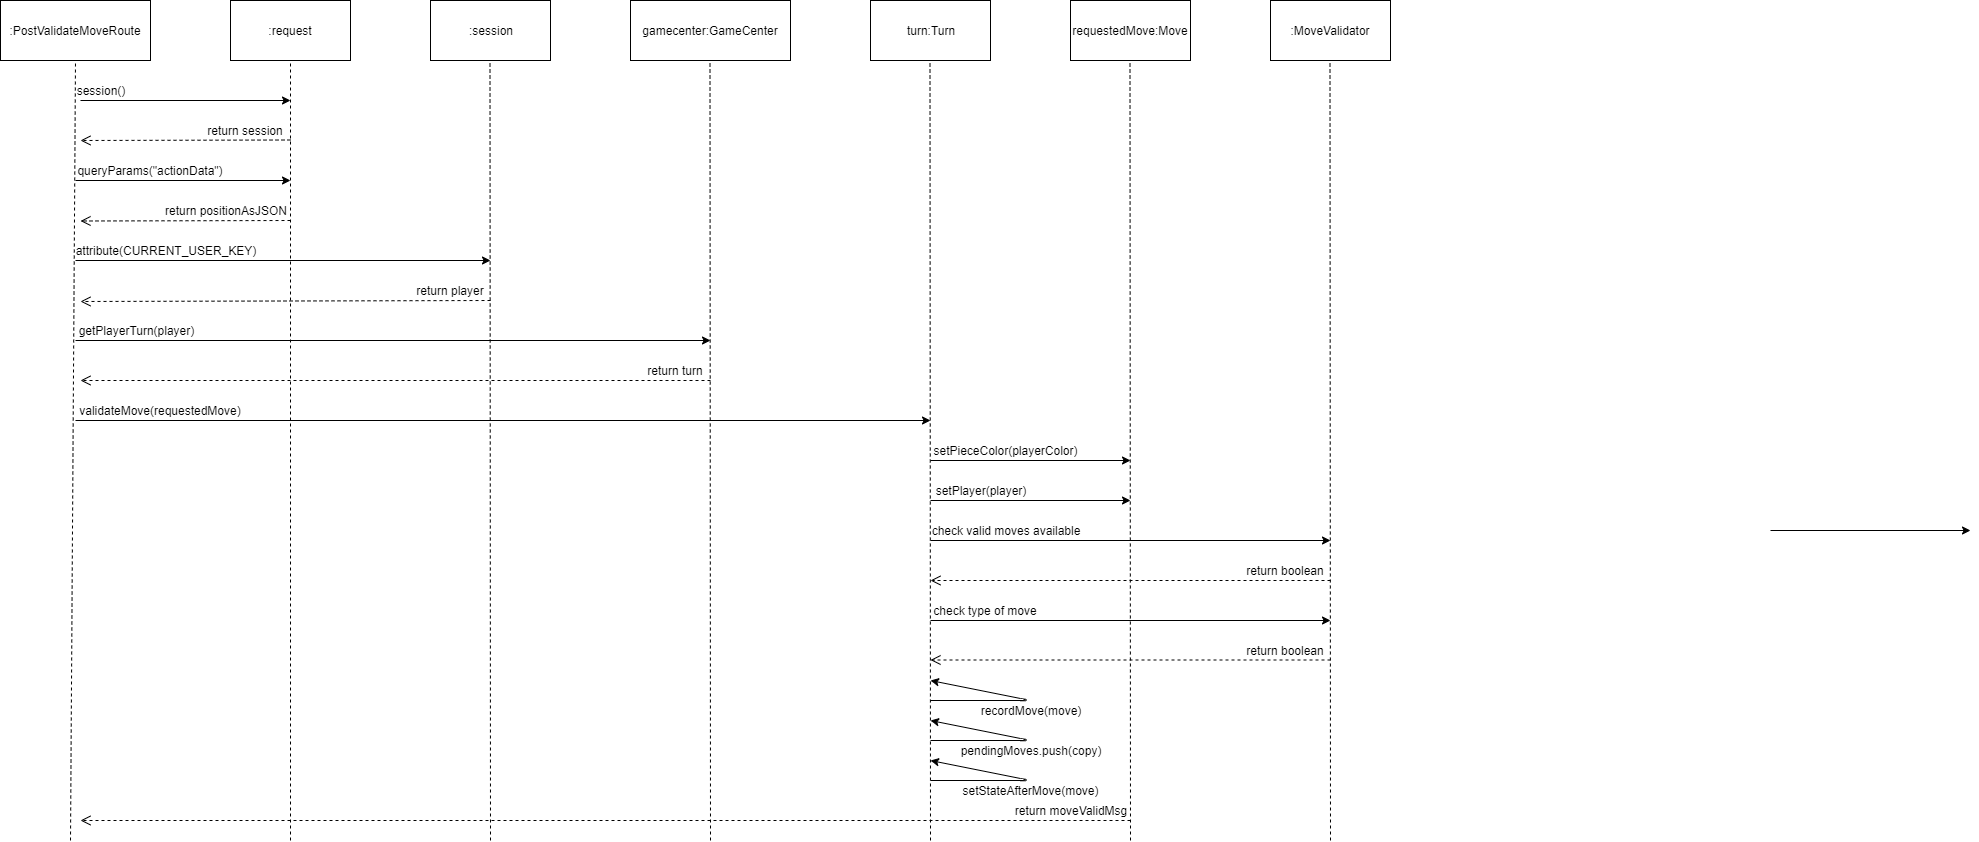

The diagram above was exported from draw.io. Its source (the exported page's mxGraphModel, read from the mxfile embedded in the PNG):
<mxGraphModel dx="1422" dy="783" grid="1" gridSize="10" guides="1" tooltips="1" connect="1" arrows="1" fold="1" page="1" pageScale="1" pageWidth="1920" pageHeight="1200" math="0" shadow="0">
  <root>
    <mxCell id="0" />
    <mxCell id="1" parent="0" />
    <mxCell id="SIRCnBu9fXImVcUGTqpt-1" value=":PostValidateMoveRoute" style="rounded=0;whiteSpace=wrap;html=1;" vertex="1" parent="1">
      <mxGeometry x="20" y="20" width="150" height="60" as="geometry" />
    </mxCell>
    <mxCell id="SIRCnBu9fXImVcUGTqpt-2" value="" style="endArrow=none;dashed=1;html=1;entryX=0.5;entryY=1;entryDx=0;entryDy=0;" edge="1" parent="1" target="SIRCnBu9fXImVcUGTqpt-1">
      <mxGeometry width="50" height="50" relative="1" as="geometry">
        <mxPoint x="90" y="860" as="sourcePoint" />
        <mxPoint x="70" y="100" as="targetPoint" />
      </mxGeometry>
    </mxCell>
    <mxCell id="SIRCnBu9fXImVcUGTqpt-3" value=":request" style="rounded=0;whiteSpace=wrap;html=1;" vertex="1" parent="1">
      <mxGeometry x="250" y="20" width="120" height="60" as="geometry" />
    </mxCell>
    <mxCell id="SIRCnBu9fXImVcUGTqpt-4" value="" style="endArrow=none;dashed=1;html=1;entryX=0.5;entryY=1;entryDx=0;entryDy=0;" edge="1" parent="1" target="SIRCnBu9fXImVcUGTqpt-3">
      <mxGeometry width="50" height="50" relative="1" as="geometry">
        <mxPoint x="310" y="860" as="sourcePoint" />
        <mxPoint x="312.5" y="90" as="targetPoint" />
      </mxGeometry>
    </mxCell>
    <mxCell id="SIRCnBu9fXImVcUGTqpt-5" value="" style="endArrow=classic;html=1;" edge="1" parent="1">
      <mxGeometry width="50" height="50" relative="1" as="geometry">
        <mxPoint x="100" y="120" as="sourcePoint" />
        <mxPoint x="310" y="120" as="targetPoint" />
        <Array as="points" />
      </mxGeometry>
    </mxCell>
    <mxCell id="SIRCnBu9fXImVcUGTqpt-6" value="session()" style="text;html=1;strokeColor=none;fillColor=none;align=center;verticalAlign=middle;whiteSpace=wrap;rounded=0;" vertex="1" parent="1">
      <mxGeometry x="100" y="100" width="40" height="20" as="geometry" />
    </mxCell>
    <mxCell id="SIRCnBu9fXImVcUGTqpt-7" value="return session" style="text;html=1;strokeColor=none;fillColor=none;align=center;verticalAlign=middle;whiteSpace=wrap;rounded=0;" vertex="1" parent="1">
      <mxGeometry x="220" y="140" width="90" height="20" as="geometry" />
    </mxCell>
    <mxCell id="SIRCnBu9fXImVcUGTqpt-8" value="" style="html=1;verticalAlign=bottom;endArrow=open;dashed=1;endSize=8;" edge="1" parent="1">
      <mxGeometry relative="1" as="geometry">
        <mxPoint x="310" y="159.5" as="sourcePoint" />
        <mxPoint x="100" y="160" as="targetPoint" />
      </mxGeometry>
    </mxCell>
    <mxCell id="SIRCnBu9fXImVcUGTqpt-9" value=":session" style="rounded=0;whiteSpace=wrap;html=1;" vertex="1" parent="1">
      <mxGeometry x="450" y="20" width="120" height="60" as="geometry" />
    </mxCell>
    <mxCell id="SIRCnBu9fXImVcUGTqpt-10" value="" style="endArrow=none;dashed=1;html=1;entryX=0.5;entryY=1;entryDx=0;entryDy=0;" edge="1" parent="1">
      <mxGeometry width="50" height="50" relative="1" as="geometry">
        <mxPoint x="510" y="860" as="sourcePoint" />
        <mxPoint x="509.5" y="80" as="targetPoint" />
      </mxGeometry>
    </mxCell>
    <mxCell id="SIRCnBu9fXImVcUGTqpt-12" value="" style="endArrow=classic;html=1;" edge="1" parent="1">
      <mxGeometry width="50" height="50" relative="1" as="geometry">
        <mxPoint x="95" y="200" as="sourcePoint" />
        <mxPoint x="310" y="200" as="targetPoint" />
        <Array as="points" />
      </mxGeometry>
    </mxCell>
    <mxCell id="SIRCnBu9fXImVcUGTqpt-13" value="queryParams(&quot;actionData&quot;)" style="text;html=1;strokeColor=none;fillColor=none;align=center;verticalAlign=middle;whiteSpace=wrap;rounded=0;" vertex="1" parent="1">
      <mxGeometry x="150" y="180" width="40" height="20" as="geometry" />
    </mxCell>
    <mxCell id="SIRCnBu9fXImVcUGTqpt-17" value="" style="html=1;verticalAlign=bottom;endArrow=open;dashed=1;endSize=8;" edge="1" parent="1">
      <mxGeometry relative="1" as="geometry">
        <mxPoint x="310" y="240" as="sourcePoint" />
        <mxPoint x="100" y="240.5" as="targetPoint" />
      </mxGeometry>
    </mxCell>
    <mxCell id="SIRCnBu9fXImVcUGTqpt-18" value="return positionAsJSON" style="text;html=1;strokeColor=none;fillColor=none;align=center;verticalAlign=middle;whiteSpace=wrap;rounded=0;" vertex="1" parent="1">
      <mxGeometry x="180" y="220" width="130" height="20" as="geometry" />
    </mxCell>
    <mxCell id="SIRCnBu9fXImVcUGTqpt-19" value="" style="endArrow=classic;html=1;" edge="1" parent="1">
      <mxGeometry width="50" height="50" relative="1" as="geometry">
        <mxPoint x="95" y="280" as="sourcePoint" />
        <mxPoint x="510" y="280" as="targetPoint" />
        <Array as="points" />
      </mxGeometry>
    </mxCell>
    <mxCell id="SIRCnBu9fXImVcUGTqpt-20" value="attribute(CURRENT_USER_KEY)" style="text;html=1;strokeColor=none;fillColor=none;align=center;verticalAlign=middle;whiteSpace=wrap;rounded=0;" vertex="1" parent="1">
      <mxGeometry x="110" y="260" width="150" height="20" as="geometry" />
    </mxCell>
    <mxCell id="SIRCnBu9fXImVcUGTqpt-21" value="" style="html=1;verticalAlign=bottom;endArrow=open;dashed=1;endSize=8;" edge="1" parent="1">
      <mxGeometry relative="1" as="geometry">
        <mxPoint x="510" y="320" as="sourcePoint" />
        <mxPoint x="100" y="321" as="targetPoint" />
      </mxGeometry>
    </mxCell>
    <mxCell id="SIRCnBu9fXImVcUGTqpt-22" value="return player" style="text;html=1;strokeColor=none;fillColor=none;align=center;verticalAlign=middle;whiteSpace=wrap;rounded=0;" vertex="1" parent="1">
      <mxGeometry x="420" y="300" width="100" height="20" as="geometry" />
    </mxCell>
    <mxCell id="SIRCnBu9fXImVcUGTqpt-23" value="gamecenter:GameCenter" style="rounded=0;whiteSpace=wrap;html=1;" vertex="1" parent="1">
      <mxGeometry x="650" y="20" width="160" height="60" as="geometry" />
    </mxCell>
    <mxCell id="SIRCnBu9fXImVcUGTqpt-24" value="" style="endArrow=none;dashed=1;html=1;entryX=0.5;entryY=1;entryDx=0;entryDy=0;" edge="1" parent="1">
      <mxGeometry width="50" height="50" relative="1" as="geometry">
        <mxPoint x="730" y="860" as="sourcePoint" />
        <mxPoint x="729.5" y="80" as="targetPoint" />
      </mxGeometry>
    </mxCell>
    <mxCell id="SIRCnBu9fXImVcUGTqpt-25" value="" style="endArrow=classic;html=1;" edge="1" parent="1">
      <mxGeometry width="50" height="50" relative="1" as="geometry">
        <mxPoint x="95" y="360" as="sourcePoint" />
        <mxPoint x="730" y="360" as="targetPoint" />
        <Array as="points" />
      </mxGeometry>
    </mxCell>
    <mxCell id="SIRCnBu9fXImVcUGTqpt-26" value="getPlayerTurn(player)" style="text;html=1;strokeColor=none;fillColor=none;align=center;verticalAlign=middle;whiteSpace=wrap;rounded=0;" vertex="1" parent="1">
      <mxGeometry x="100" y="340" width="110" height="20" as="geometry" />
    </mxCell>
    <mxCell id="SIRCnBu9fXImVcUGTqpt-27" value="" style="html=1;verticalAlign=bottom;endArrow=open;dashed=1;endSize=8;" edge="1" parent="1">
      <mxGeometry relative="1" as="geometry">
        <mxPoint x="730" y="400" as="sourcePoint" />
        <mxPoint x="100" y="400" as="targetPoint" />
      </mxGeometry>
    </mxCell>
    <mxCell id="SIRCnBu9fXImVcUGTqpt-28" value="return turn" style="text;html=1;strokeColor=none;fillColor=none;align=center;verticalAlign=middle;whiteSpace=wrap;rounded=0;" vertex="1" parent="1">
      <mxGeometry x="660" y="380" width="70" height="20" as="geometry" />
    </mxCell>
    <mxCell id="SIRCnBu9fXImVcUGTqpt-29" value="turn:Turn" style="rounded=0;whiteSpace=wrap;html=1;" vertex="1" parent="1">
      <mxGeometry x="890" y="20" width="120" height="60" as="geometry" />
    </mxCell>
    <mxCell id="SIRCnBu9fXImVcUGTqpt-30" value="" style="endArrow=none;dashed=1;html=1;entryX=0.5;entryY=1;entryDx=0;entryDy=0;" edge="1" parent="1">
      <mxGeometry width="50" height="50" relative="1" as="geometry">
        <mxPoint x="950" y="860" as="sourcePoint" />
        <mxPoint x="949.5" y="80" as="targetPoint" />
      </mxGeometry>
    </mxCell>
    <mxCell id="SIRCnBu9fXImVcUGTqpt-31" value="" style="endArrow=classic;html=1;" edge="1" parent="1">
      <mxGeometry width="50" height="50" relative="1" as="geometry">
        <mxPoint x="95" y="440" as="sourcePoint" />
        <mxPoint x="950" y="440" as="targetPoint" />
        <Array as="points" />
      </mxGeometry>
    </mxCell>
    <mxCell id="SIRCnBu9fXImVcUGTqpt-32" value="validateMove(requestedMove)" style="text;html=1;strokeColor=none;fillColor=none;align=center;verticalAlign=middle;whiteSpace=wrap;rounded=0;" vertex="1" parent="1">
      <mxGeometry x="130" y="420" width="100" height="20" as="geometry" />
    </mxCell>
    <mxCell id="SIRCnBu9fXImVcUGTqpt-33" value="requestedMove:Move" style="rounded=0;whiteSpace=wrap;html=1;" vertex="1" parent="1">
      <mxGeometry x="1090" y="20" width="120" height="60" as="geometry" />
    </mxCell>
    <mxCell id="SIRCnBu9fXImVcUGTqpt-35" value="" style="endArrow=none;dashed=1;html=1;entryX=0.5;entryY=1;entryDx=0;entryDy=0;" edge="1" parent="1">
      <mxGeometry width="50" height="50" relative="1" as="geometry">
        <mxPoint x="1150" y="860" as="sourcePoint" />
        <mxPoint x="1149.5" y="80" as="targetPoint" />
      </mxGeometry>
    </mxCell>
    <mxCell id="SIRCnBu9fXImVcUGTqpt-36" value="" style="endArrow=classic;html=1;" edge="1" parent="1">
      <mxGeometry width="50" height="50" relative="1" as="geometry">
        <mxPoint x="1790" y="550" as="sourcePoint" />
        <mxPoint x="1990" y="550" as="targetPoint" />
        <Array as="points" />
      </mxGeometry>
    </mxCell>
    <mxCell id="SIRCnBu9fXImVcUGTqpt-37" value="setPieceColor(playerColor)" style="text;html=1;strokeColor=none;fillColor=none;align=center;verticalAlign=middle;whiteSpace=wrap;rounded=0;" vertex="1" parent="1">
      <mxGeometry x="970" y="460" width="110" height="20" as="geometry" />
    </mxCell>
    <mxCell id="SIRCnBu9fXImVcUGTqpt-39" value="" style="endArrow=classic;html=1;" edge="1" parent="1">
      <mxGeometry width="50" height="50" relative="1" as="geometry">
        <mxPoint x="950" y="480" as="sourcePoint" />
        <mxPoint x="1150" y="480" as="targetPoint" />
        <Array as="points" />
      </mxGeometry>
    </mxCell>
    <mxCell id="SIRCnBu9fXImVcUGTqpt-40" value="" style="endArrow=classic;html=1;" edge="1" parent="1">
      <mxGeometry width="50" height="50" relative="1" as="geometry">
        <mxPoint x="950" y="520" as="sourcePoint" />
        <mxPoint x="1150" y="520" as="targetPoint" />
        <Array as="points" />
      </mxGeometry>
    </mxCell>
    <mxCell id="SIRCnBu9fXImVcUGTqpt-41" value="setPlayer(player)" style="text;html=1;strokeColor=none;fillColor=none;align=center;verticalAlign=middle;whiteSpace=wrap;rounded=0;" vertex="1" parent="1">
      <mxGeometry x="950" y="500" width="100" height="20" as="geometry" />
    </mxCell>
    <mxCell id="SIRCnBu9fXImVcUGTqpt-42" value=":MoveValidator" style="rounded=0;whiteSpace=wrap;html=1;" vertex="1" parent="1">
      <mxGeometry x="1290" y="20" width="120" height="60" as="geometry" />
    </mxCell>
    <mxCell id="SIRCnBu9fXImVcUGTqpt-43" value="" style="endArrow=none;dashed=1;html=1;entryX=0.5;entryY=1;entryDx=0;entryDy=0;" edge="1" parent="1">
      <mxGeometry width="50" height="50" relative="1" as="geometry">
        <mxPoint x="1350" y="860" as="sourcePoint" />
        <mxPoint x="1349.5" y="80" as="targetPoint" />
      </mxGeometry>
    </mxCell>
    <mxCell id="SIRCnBu9fXImVcUGTqpt-46" value="" style="endArrow=classic;html=1;" edge="1" parent="1">
      <mxGeometry width="50" height="50" relative="1" as="geometry">
        <mxPoint x="950" y="560" as="sourcePoint" />
        <mxPoint x="1350" y="560" as="targetPoint" />
        <Array as="points" />
      </mxGeometry>
    </mxCell>
    <mxCell id="SIRCnBu9fXImVcUGTqpt-49" value="check valid moves available" style="text;html=1;strokeColor=none;fillColor=none;align=center;verticalAlign=middle;whiteSpace=wrap;rounded=0;" vertex="1" parent="1">
      <mxGeometry x="945" y="540" width="160" height="20" as="geometry" />
    </mxCell>
    <mxCell id="SIRCnBu9fXImVcUGTqpt-51" value="check type of move" style="text;html=1;strokeColor=none;fillColor=none;align=center;verticalAlign=middle;whiteSpace=wrap;rounded=0;" vertex="1" parent="1">
      <mxGeometry x="930" y="620" width="150" height="20" as="geometry" />
    </mxCell>
    <mxCell id="SIRCnBu9fXImVcUGTqpt-52" value="" style="html=1;verticalAlign=bottom;endArrow=open;dashed=1;endSize=8;" edge="1" parent="1">
      <mxGeometry relative="1" as="geometry">
        <mxPoint x="1350" y="600" as="sourcePoint" />
        <mxPoint x="950" y="600" as="targetPoint" />
      </mxGeometry>
    </mxCell>
    <mxCell id="SIRCnBu9fXImVcUGTqpt-53" value="return boolean" style="text;html=1;strokeColor=none;fillColor=none;align=center;verticalAlign=middle;whiteSpace=wrap;rounded=0;" vertex="1" parent="1">
      <mxGeometry x="1260" y="580" width="90" height="20" as="geometry" />
    </mxCell>
    <mxCell id="SIRCnBu9fXImVcUGTqpt-55" value="return boolean" style="text;html=1;strokeColor=none;fillColor=none;align=center;verticalAlign=middle;whiteSpace=wrap;rounded=0;" vertex="1" parent="1">
      <mxGeometry x="1260" y="660" width="90" height="20" as="geometry" />
    </mxCell>
    <mxCell id="SIRCnBu9fXImVcUGTqpt-56" value="" style="html=1;verticalAlign=bottom;endArrow=open;dashed=1;endSize=8;" edge="1" parent="1">
      <mxGeometry relative="1" as="geometry">
        <mxPoint x="1350" y="679.5" as="sourcePoint" />
        <mxPoint x="950" y="679.5" as="targetPoint" />
      </mxGeometry>
    </mxCell>
    <mxCell id="SIRCnBu9fXImVcUGTqpt-57" value="" style="endArrow=classic;html=1;" edge="1" parent="1">
      <mxGeometry width="50" height="50" relative="1" as="geometry">
        <mxPoint x="950" y="720" as="sourcePoint" />
        <mxPoint x="950" y="700" as="targetPoint" />
        <Array as="points">
          <mxPoint x="1050" y="720" />
        </Array>
      </mxGeometry>
    </mxCell>
    <mxCell id="SIRCnBu9fXImVcUGTqpt-58" value="recordMove(move)" style="text;html=1;strokeColor=none;fillColor=none;align=center;verticalAlign=middle;whiteSpace=wrap;rounded=0;" vertex="1" parent="1">
      <mxGeometry x="995" y="720" width="110" height="20" as="geometry" />
    </mxCell>
    <mxCell id="SIRCnBu9fXImVcUGTqpt-59" value="" style="endArrow=classic;html=1;" edge="1" parent="1">
      <mxGeometry width="50" height="50" relative="1" as="geometry">
        <mxPoint x="950" y="640" as="sourcePoint" />
        <mxPoint x="1350" y="640" as="targetPoint" />
        <Array as="points" />
      </mxGeometry>
    </mxCell>
    <mxCell id="SIRCnBu9fXImVcUGTqpt-61" value="" style="endArrow=classic;html=1;" edge="1" parent="1">
      <mxGeometry width="50" height="50" relative="1" as="geometry">
        <mxPoint x="950" y="760" as="sourcePoint" />
        <mxPoint x="950" y="740" as="targetPoint" />
        <Array as="points">
          <mxPoint x="1050" y="760" />
        </Array>
      </mxGeometry>
    </mxCell>
    <mxCell id="SIRCnBu9fXImVcUGTqpt-62" value="pendingMoves.push(copy)" style="text;html=1;strokeColor=none;fillColor=none;align=center;verticalAlign=middle;whiteSpace=wrap;rounded=0;" vertex="1" parent="1">
      <mxGeometry x="995" y="760" width="110" height="20" as="geometry" />
    </mxCell>
    <mxCell id="SIRCnBu9fXImVcUGTqpt-63" value="" style="endArrow=classic;html=1;" edge="1" parent="1">
      <mxGeometry width="50" height="50" relative="1" as="geometry">
        <mxPoint x="950" y="800" as="sourcePoint" />
        <mxPoint x="950" y="780" as="targetPoint" />
        <Array as="points">
          <mxPoint x="1050" y="800" />
        </Array>
      </mxGeometry>
    </mxCell>
    <mxCell id="SIRCnBu9fXImVcUGTqpt-64" value="setStateAfterMove(move)" style="text;html=1;strokeColor=none;fillColor=none;align=center;verticalAlign=middle;whiteSpace=wrap;rounded=0;" vertex="1" parent="1">
      <mxGeometry x="995" y="800" width="110" height="20" as="geometry" />
    </mxCell>
    <mxCell id="SIRCnBu9fXImVcUGTqpt-65" value="" style="html=1;verticalAlign=bottom;endArrow=open;dashed=1;endSize=8;" edge="1" parent="1">
      <mxGeometry relative="1" as="geometry">
        <mxPoint x="1150" y="840" as="sourcePoint" />
        <mxPoint x="100" y="840" as="targetPoint" />
      </mxGeometry>
    </mxCell>
    <mxCell id="SIRCnBu9fXImVcUGTqpt-66" value="return moveValidMsg" style="text;html=1;strokeColor=none;fillColor=none;align=center;verticalAlign=middle;whiteSpace=wrap;rounded=0;" vertex="1" parent="1">
      <mxGeometry x="1030" y="820" width="120" height="20" as="geometry" />
    </mxCell>
  </root>
</mxGraphModel>